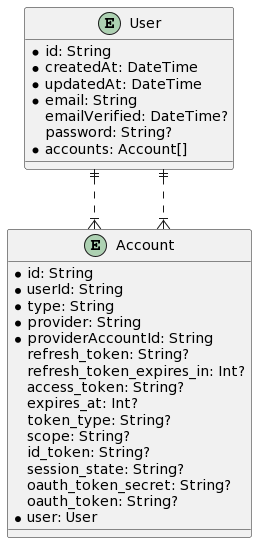

The diagram above was rendered by PlantUML. Its source (embedded in the PNG):
@startuml
skinparam linetype ortho

entity User {
  * id: String
  * createdAt: DateTime
  * updatedAt: DateTime
  * email: String
  emailVerified: DateTime?
  password: String?
  * accounts: Account[]
}

entity Account {
  * id: String
  * userId: String
  * type: String
  * provider: String
  * providerAccountId: String
  refresh_token: String?
  refresh_token_expires_in: Int?
  access_token: String?
  expires_at: Int?
  token_type: String?
  scope: String?
  id_token: String?
  session_state: String?
  oauth_token_secret: String?
  oauth_token: String?
  * user: User
}

User ||..|{ Account
User ||..|{ Account
@enduml